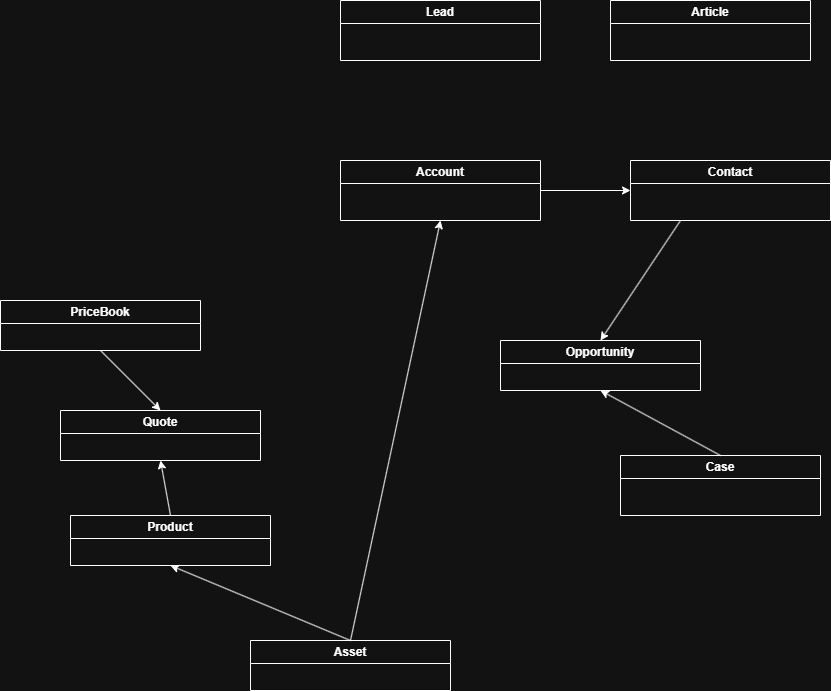

The diagram above was exported from draw.io. Its source (the exported page's mxGraphModel, read from the mxfile embedded in the PNG):
<mxGraphModel dx="2253" dy="841" grid="1" gridSize="10" guides="1" tooltips="1" connect="1" arrows="1" fold="1" page="1" pageScale="1" pageWidth="827" pageHeight="1169" math="0" shadow="0">
  <root>
    <mxCell id="0" />
    <mxCell id="1" parent="0" />
    <mxCell id="WtpUBJTYPNdFny6s7Ylk-1" value="Account" style="swimlane;whiteSpace=wrap;html=1;" parent="1" vertex="1">
      <mxGeometry x="-160" y="180" width="200" height="60" as="geometry" />
    </mxCell>
    <mxCell id="WtpUBJTYPNdFny6s7Ylk-2" value="Lead" style="swimlane;whiteSpace=wrap;html=1;" parent="1" vertex="1">
      <mxGeometry x="-160" y="20" width="200" height="60" as="geometry" />
    </mxCell>
    <mxCell id="WtpUBJTYPNdFny6s7Ylk-3" value="Contact" style="swimlane;whiteSpace=wrap;html=1;" parent="1" vertex="1">
      <mxGeometry x="130" y="180" width="200" height="60" as="geometry" />
    </mxCell>
    <mxCell id="WtpUBJTYPNdFny6s7Ylk-4" value="" style="endArrow=classic;html=1;rounded=0;exitX=1;exitY=0.5;exitDx=0;exitDy=0;entryX=0;entryY=0.5;entryDx=0;entryDy=0;" parent="1" source="WtpUBJTYPNdFny6s7Ylk-1" target="WtpUBJTYPNdFny6s7Ylk-3" edge="1">
      <mxGeometry width="50" height="50" relative="1" as="geometry">
        <mxPoint x="390" y="450" as="sourcePoint" />
        <mxPoint x="440" y="400" as="targetPoint" />
      </mxGeometry>
    </mxCell>
    <mxCell id="WtpUBJTYPNdFny6s7Ylk-5" value="Opportunity" style="swimlane;whiteSpace=wrap;html=1;" parent="1" vertex="1">
      <mxGeometry y="360" width="200" height="50" as="geometry" />
    </mxCell>
    <mxCell id="WtpUBJTYPNdFny6s7Ylk-6" value="Product" style="swimlane;whiteSpace=wrap;html=1;" parent="1" vertex="1">
      <mxGeometry x="-430" y="535" width="200" height="50" as="geometry" />
    </mxCell>
    <mxCell id="WtpUBJTYPNdFny6s7Ylk-7" value="PriceBook" style="swimlane;whiteSpace=wrap;html=1;" parent="1" vertex="1">
      <mxGeometry x="-500" y="320" width="200" height="50" as="geometry" />
    </mxCell>
    <mxCell id="WtpUBJTYPNdFny6s7Ylk-8" value="Quote" style="swimlane;whiteSpace=wrap;html=1;" parent="1" vertex="1">
      <mxGeometry x="-440" y="430" width="200" height="50" as="geometry" />
    </mxCell>
    <mxCell id="WtpUBJTYPNdFny6s7Ylk-9" value="Asset" style="swimlane;whiteSpace=wrap;html=1;" parent="1" vertex="1">
      <mxGeometry x="-250" y="660" width="200" height="50" as="geometry" />
    </mxCell>
    <mxCell id="WtpUBJTYPNdFny6s7Ylk-10" value="Case" style="swimlane;whiteSpace=wrap;html=1;" parent="1" vertex="1">
      <mxGeometry x="120" y="475" width="200" height="60" as="geometry" />
    </mxCell>
    <mxCell id="WtpUBJTYPNdFny6s7Ylk-11" value="" style="endArrow=classic;html=1;rounded=0;entryX=0.5;entryY=0;entryDx=0;entryDy=0;exitX=0.25;exitY=1;exitDx=0;exitDy=0;" parent="1" source="WtpUBJTYPNdFny6s7Ylk-3" target="WtpUBJTYPNdFny6s7Ylk-5" edge="1">
      <mxGeometry width="50" height="50" relative="1" as="geometry">
        <mxPoint x="190" y="520" as="sourcePoint" />
        <mxPoint x="240" y="470" as="targetPoint" />
      </mxGeometry>
    </mxCell>
    <mxCell id="WtpUBJTYPNdFny6s7Ylk-12" value="" style="endArrow=classic;html=1;rounded=0;exitX=0.5;exitY=1;exitDx=0;exitDy=0;entryX=0.5;entryY=0;entryDx=0;entryDy=0;" parent="1" source="WtpUBJTYPNdFny6s7Ylk-7" target="WtpUBJTYPNdFny6s7Ylk-8" edge="1">
      <mxGeometry width="50" height="50" relative="1" as="geometry">
        <mxPoint x="20" y="530" as="sourcePoint" />
        <mxPoint x="70" y="480" as="targetPoint" />
      </mxGeometry>
    </mxCell>
    <mxCell id="WtpUBJTYPNdFny6s7Ylk-13" value="" style="endArrow=classic;html=1;rounded=0;entryX=0.5;entryY=1;entryDx=0;entryDy=0;exitX=0.5;exitY=0;exitDx=0;exitDy=0;" parent="1" source="WtpUBJTYPNdFny6s7Ylk-9" target="WtpUBJTYPNdFny6s7Ylk-6" edge="1">
      <mxGeometry width="50" height="50" relative="1" as="geometry">
        <mxPoint x="-50" y="670" as="sourcePoint" />
        <mxPoint y="620" as="targetPoint" />
      </mxGeometry>
    </mxCell>
    <mxCell id="WtpUBJTYPNdFny6s7Ylk-14" value="" style="endArrow=classic;html=1;rounded=0;entryX=0.5;entryY=1;entryDx=0;entryDy=0;exitX=0.5;exitY=0;exitDx=0;exitDy=0;" parent="1" source="WtpUBJTYPNdFny6s7Ylk-10" target="WtpUBJTYPNdFny6s7Ylk-5" edge="1">
      <mxGeometry width="50" height="50" relative="1" as="geometry">
        <mxPoint x="70" y="640" as="sourcePoint" />
        <mxPoint x="120" y="590" as="targetPoint" />
      </mxGeometry>
    </mxCell>
    <mxCell id="WtpUBJTYPNdFny6s7Ylk-15" value="" style="endArrow=classic;html=1;rounded=0;entryX=0.5;entryY=1;entryDx=0;entryDy=0;exitX=0.5;exitY=0;exitDx=0;exitDy=0;" parent="1" source="WtpUBJTYPNdFny6s7Ylk-6" target="WtpUBJTYPNdFny6s7Ylk-8" edge="1">
      <mxGeometry width="50" height="50" relative="1" as="geometry">
        <mxPoint x="-130" y="590" as="sourcePoint" />
        <mxPoint x="-80" y="540" as="targetPoint" />
      </mxGeometry>
    </mxCell>
    <mxCell id="WtpUBJTYPNdFny6s7Ylk-16" value="" style="endArrow=classic;html=1;rounded=0;entryX=0.5;entryY=1;entryDx=0;entryDy=0;exitX=0.5;exitY=0;exitDx=0;exitDy=0;" parent="1" source="WtpUBJTYPNdFny6s7Ylk-9" target="WtpUBJTYPNdFny6s7Ylk-1" edge="1">
      <mxGeometry width="50" height="50" relative="1" as="geometry">
        <mxPoint x="-90" y="600" as="sourcePoint" />
        <mxPoint x="-40" y="550" as="targetPoint" />
      </mxGeometry>
    </mxCell>
    <mxCell id="WtpUBJTYPNdFny6s7Ylk-17" value="Article" style="swimlane;whiteSpace=wrap;html=1;" parent="1" vertex="1">
      <mxGeometry x="110" y="20" width="200" height="60" as="geometry" />
    </mxCell>
  </root>
</mxGraphModel>